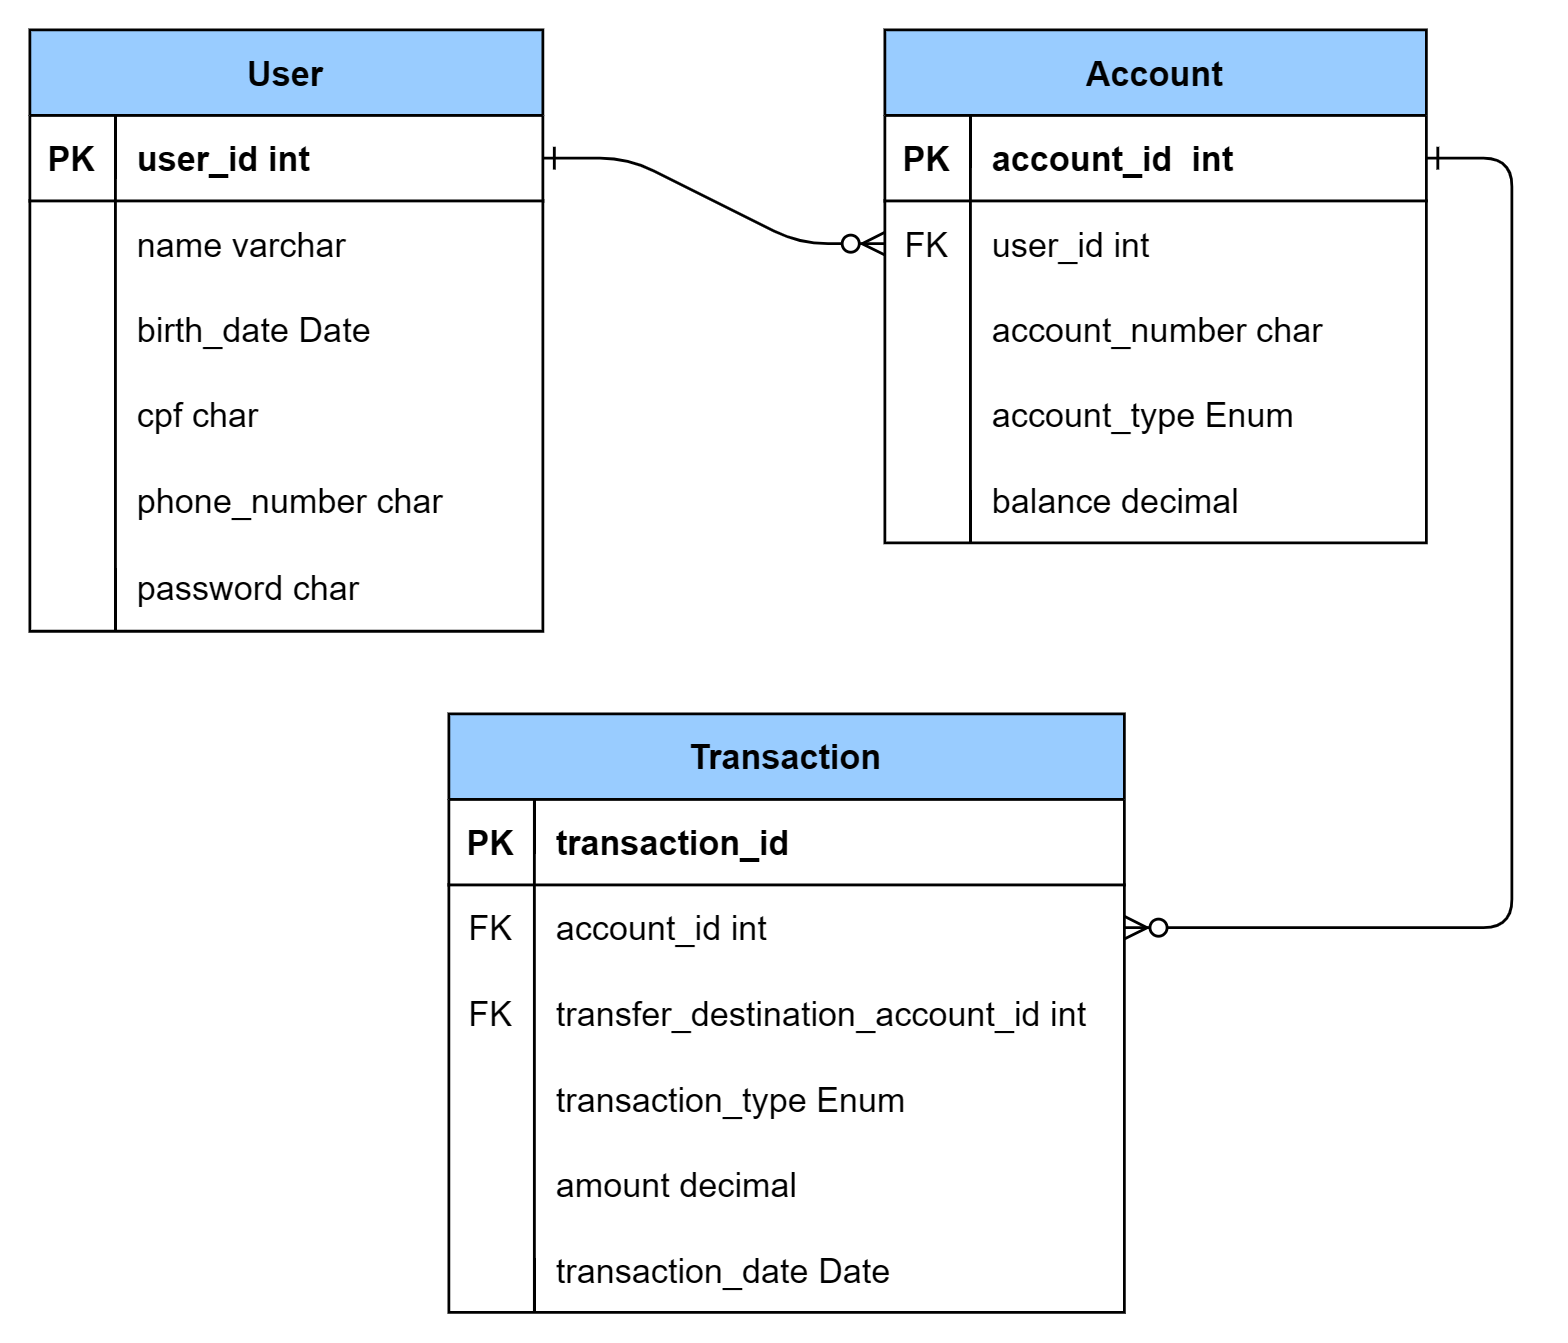

The diagram above was exported from draw.io. Its source (the exported page's mxGraphModel, read from the mxfile embedded in the PNG):
<mxGraphModel dx="840" dy="494" grid="1" gridSize="10" guides="1" tooltips="1" connect="1" arrows="1" fold="1" page="1" pageScale="1" pageWidth="850" pageHeight="1100" math="0" shadow="0" extFonts="Permanent Marker^https://fonts.googleapis.com/css?family=Permanent+Marker">
  <root>
    <mxCell id="0" />
    <mxCell id="1" parent="0" />
    <mxCell id="C-vyLk0tnHw3VtMMgP7b-1" value="" style="edgeStyle=entityRelationEdgeStyle;endArrow=ERzeroToMany;startArrow=ERone;endFill=1;startFill=0;exitX=1;exitY=0.5;exitDx=0;exitDy=0;" parent="1" source="C-vyLk0tnHw3VtMMgP7b-24" target="C-vyLk0tnHw3VtMMgP7b-6" edge="1">
      <mxGeometry width="100" height="100" relative="1" as="geometry">
        <mxPoint x="340" y="720" as="sourcePoint" />
        <mxPoint x="440" y="620" as="targetPoint" />
      </mxGeometry>
    </mxCell>
    <mxCell id="C-vyLk0tnHw3VtMMgP7b-12" value="" style="edgeStyle=entityRelationEdgeStyle;endArrow=ERzeroToMany;startArrow=ERone;endFill=1;startFill=0;" parent="1" source="C-vyLk0tnHw3VtMMgP7b-3" target="C-vyLk0tnHw3VtMMgP7b-17" edge="1">
      <mxGeometry width="100" height="100" relative="1" as="geometry">
        <mxPoint x="400" y="180" as="sourcePoint" />
        <mxPoint x="460" y="205" as="targetPoint" />
      </mxGeometry>
    </mxCell>
    <mxCell id="C-vyLk0tnHw3VtMMgP7b-2" value="Account" style="shape=table;startSize=30;container=1;collapsible=1;childLayout=tableLayout;fixedRows=1;rowLines=0;fontStyle=1;align=center;resizeLast=1;fillColor=#99CCFF;" parent="1" vertex="1">
      <mxGeometry x="460" y="80" width="190" height="180" as="geometry" />
    </mxCell>
    <mxCell id="C-vyLk0tnHw3VtMMgP7b-3" value="" style="shape=partialRectangle;collapsible=0;dropTarget=0;pointerEvents=0;fillColor=none;points=[[0,0.5],[1,0.5]];portConstraint=eastwest;top=0;left=0;right=0;bottom=1;" parent="C-vyLk0tnHw3VtMMgP7b-2" vertex="1">
      <mxGeometry y="30" width="190" height="30" as="geometry" />
    </mxCell>
    <mxCell id="C-vyLk0tnHw3VtMMgP7b-4" value="PK" style="shape=partialRectangle;overflow=hidden;connectable=0;fillColor=none;top=0;left=0;bottom=0;right=0;fontStyle=1;" parent="C-vyLk0tnHw3VtMMgP7b-3" vertex="1">
      <mxGeometry width="30" height="30" as="geometry">
        <mxRectangle width="30" height="30" as="alternateBounds" />
      </mxGeometry>
    </mxCell>
    <mxCell id="C-vyLk0tnHw3VtMMgP7b-5" value="account_id  int" style="shape=partialRectangle;overflow=hidden;connectable=0;fillColor=none;top=0;left=0;bottom=0;right=0;align=left;spacingLeft=6;fontStyle=1;" parent="C-vyLk0tnHw3VtMMgP7b-3" vertex="1">
      <mxGeometry x="30" width="160" height="30" as="geometry">
        <mxRectangle width="160" height="30" as="alternateBounds" />
      </mxGeometry>
    </mxCell>
    <mxCell id="C-vyLk0tnHw3VtMMgP7b-6" value="" style="shape=partialRectangle;collapsible=0;dropTarget=0;pointerEvents=0;fillColor=none;points=[[0,0.5],[1,0.5]];portConstraint=eastwest;top=0;left=0;right=0;bottom=0;" parent="C-vyLk0tnHw3VtMMgP7b-2" vertex="1">
      <mxGeometry y="60" width="190" height="30" as="geometry" />
    </mxCell>
    <mxCell id="C-vyLk0tnHw3VtMMgP7b-7" value="FK" style="shape=partialRectangle;overflow=hidden;connectable=0;fillColor=none;top=0;left=0;bottom=0;right=0;" parent="C-vyLk0tnHw3VtMMgP7b-6" vertex="1">
      <mxGeometry width="30" height="30" as="geometry">
        <mxRectangle width="30" height="30" as="alternateBounds" />
      </mxGeometry>
    </mxCell>
    <mxCell id="C-vyLk0tnHw3VtMMgP7b-8" value="user_id int" style="shape=partialRectangle;overflow=hidden;connectable=0;fillColor=none;top=0;left=0;bottom=0;right=0;align=left;spacingLeft=6;" parent="C-vyLk0tnHw3VtMMgP7b-6" vertex="1">
      <mxGeometry x="30" width="160" height="30" as="geometry">
        <mxRectangle width="160" height="30" as="alternateBounds" />
      </mxGeometry>
    </mxCell>
    <mxCell id="C-vyLk0tnHw3VtMMgP7b-9" value="" style="shape=partialRectangle;collapsible=0;dropTarget=0;pointerEvents=0;fillColor=none;points=[[0,0.5],[1,0.5]];portConstraint=eastwest;top=0;left=0;right=0;bottom=0;" parent="C-vyLk0tnHw3VtMMgP7b-2" vertex="1">
      <mxGeometry y="90" width="190" height="30" as="geometry" />
    </mxCell>
    <mxCell id="C-vyLk0tnHw3VtMMgP7b-10" value="" style="shape=partialRectangle;overflow=hidden;connectable=0;fillColor=none;top=0;left=0;bottom=0;right=0;" parent="C-vyLk0tnHw3VtMMgP7b-9" vertex="1">
      <mxGeometry width="30" height="30" as="geometry">
        <mxRectangle width="30" height="30" as="alternateBounds" />
      </mxGeometry>
    </mxCell>
    <mxCell id="C-vyLk0tnHw3VtMMgP7b-11" value="account_number char" style="shape=partialRectangle;overflow=hidden;connectable=0;fillColor=none;top=0;left=0;bottom=0;right=0;align=left;spacingLeft=6;" parent="C-vyLk0tnHw3VtMMgP7b-9" vertex="1">
      <mxGeometry x="30" width="160" height="30" as="geometry">
        <mxRectangle width="160" height="30" as="alternateBounds" />
      </mxGeometry>
    </mxCell>
    <mxCell id="qnpobUcQ9XoENwMuE0ek-25" value="" style="shape=partialRectangle;collapsible=0;dropTarget=0;pointerEvents=0;fillColor=none;points=[[0,0.5],[1,0.5]];portConstraint=eastwest;top=0;left=0;right=0;bottom=0;" vertex="1" parent="C-vyLk0tnHw3VtMMgP7b-2">
      <mxGeometry y="120" width="190" height="30" as="geometry" />
    </mxCell>
    <mxCell id="qnpobUcQ9XoENwMuE0ek-26" value="" style="shape=partialRectangle;overflow=hidden;connectable=0;fillColor=none;top=0;left=0;bottom=0;right=0;" vertex="1" parent="qnpobUcQ9XoENwMuE0ek-25">
      <mxGeometry width="30" height="30" as="geometry">
        <mxRectangle width="30" height="30" as="alternateBounds" />
      </mxGeometry>
    </mxCell>
    <mxCell id="qnpobUcQ9XoENwMuE0ek-27" value="account_type Enum" style="shape=partialRectangle;overflow=hidden;connectable=0;fillColor=none;top=0;left=0;bottom=0;right=0;align=left;spacingLeft=6;" vertex="1" parent="qnpobUcQ9XoENwMuE0ek-25">
      <mxGeometry x="30" width="160" height="30" as="geometry">
        <mxRectangle width="160" height="30" as="alternateBounds" />
      </mxGeometry>
    </mxCell>
    <mxCell id="qnpobUcQ9XoENwMuE0ek-28" value="" style="shape=partialRectangle;collapsible=0;dropTarget=0;pointerEvents=0;fillColor=none;points=[[0,0.5],[1,0.5]];portConstraint=eastwest;top=0;left=0;right=0;bottom=0;" vertex="1" parent="C-vyLk0tnHw3VtMMgP7b-2">
      <mxGeometry y="150" width="190" height="30" as="geometry" />
    </mxCell>
    <mxCell id="qnpobUcQ9XoENwMuE0ek-29" value="" style="shape=partialRectangle;overflow=hidden;connectable=0;fillColor=none;top=0;left=0;bottom=0;right=0;" vertex="1" parent="qnpobUcQ9XoENwMuE0ek-28">
      <mxGeometry width="30" height="30" as="geometry">
        <mxRectangle width="30" height="30" as="alternateBounds" />
      </mxGeometry>
    </mxCell>
    <mxCell id="qnpobUcQ9XoENwMuE0ek-30" value="balance decimal" style="shape=partialRectangle;overflow=hidden;connectable=0;fillColor=none;top=0;left=0;bottom=0;right=0;align=left;spacingLeft=6;" vertex="1" parent="qnpobUcQ9XoENwMuE0ek-28">
      <mxGeometry x="30" width="160" height="30" as="geometry">
        <mxRectangle width="160" height="30" as="alternateBounds" />
      </mxGeometry>
    </mxCell>
    <mxCell id="C-vyLk0tnHw3VtMMgP7b-13" value="Transaction" style="shape=table;startSize=30;container=1;collapsible=1;childLayout=tableLayout;fixedRows=1;rowLines=0;fontStyle=1;align=center;resizeLast=1;fillColor=#99CCFF;" parent="1" vertex="1">
      <mxGeometry x="307" y="320" width="237" height="210" as="geometry" />
    </mxCell>
    <mxCell id="C-vyLk0tnHw3VtMMgP7b-14" value="" style="shape=partialRectangle;collapsible=0;dropTarget=0;pointerEvents=0;fillColor=none;points=[[0,0.5],[1,0.5]];portConstraint=eastwest;top=0;left=0;right=0;bottom=1;" parent="C-vyLk0tnHw3VtMMgP7b-13" vertex="1">
      <mxGeometry y="30" width="237" height="30" as="geometry" />
    </mxCell>
    <mxCell id="C-vyLk0tnHw3VtMMgP7b-15" value="PK" style="shape=partialRectangle;overflow=hidden;connectable=0;fillColor=none;top=0;left=0;bottom=0;right=0;fontStyle=1;" parent="C-vyLk0tnHw3VtMMgP7b-14" vertex="1">
      <mxGeometry width="30" height="30" as="geometry">
        <mxRectangle width="30" height="30" as="alternateBounds" />
      </mxGeometry>
    </mxCell>
    <mxCell id="C-vyLk0tnHw3VtMMgP7b-16" value="transaction_id " style="shape=partialRectangle;overflow=hidden;connectable=0;fillColor=none;top=0;left=0;bottom=0;right=0;align=left;spacingLeft=6;fontStyle=1;" parent="C-vyLk0tnHw3VtMMgP7b-14" vertex="1">
      <mxGeometry x="30" width="207" height="30" as="geometry">
        <mxRectangle width="207" height="30" as="alternateBounds" />
      </mxGeometry>
    </mxCell>
    <mxCell id="C-vyLk0tnHw3VtMMgP7b-17" value="" style="shape=partialRectangle;collapsible=0;dropTarget=0;pointerEvents=0;fillColor=none;points=[[0,0.5],[1,0.5]];portConstraint=eastwest;top=0;left=0;right=0;bottom=0;" parent="C-vyLk0tnHw3VtMMgP7b-13" vertex="1">
      <mxGeometry y="60" width="237" height="30" as="geometry" />
    </mxCell>
    <mxCell id="C-vyLk0tnHw3VtMMgP7b-18" value="FK" style="shape=partialRectangle;overflow=hidden;connectable=0;fillColor=none;top=0;left=0;bottom=0;right=0;" parent="C-vyLk0tnHw3VtMMgP7b-17" vertex="1">
      <mxGeometry width="30" height="30" as="geometry">
        <mxRectangle width="30" height="30" as="alternateBounds" />
      </mxGeometry>
    </mxCell>
    <mxCell id="C-vyLk0tnHw3VtMMgP7b-19" value="account_id int" style="shape=partialRectangle;overflow=hidden;connectable=0;fillColor=none;top=0;left=0;bottom=0;right=0;align=left;spacingLeft=6;" parent="C-vyLk0tnHw3VtMMgP7b-17" vertex="1">
      <mxGeometry x="30" width="207" height="30" as="geometry">
        <mxRectangle width="207" height="30" as="alternateBounds" />
      </mxGeometry>
    </mxCell>
    <mxCell id="C-vyLk0tnHw3VtMMgP7b-20" value="" style="shape=partialRectangle;collapsible=0;dropTarget=0;pointerEvents=0;fillColor=none;points=[[0,0.5],[1,0.5]];portConstraint=eastwest;top=0;left=0;right=0;bottom=0;" parent="C-vyLk0tnHw3VtMMgP7b-13" vertex="1">
      <mxGeometry y="90" width="237" height="30" as="geometry" />
    </mxCell>
    <mxCell id="C-vyLk0tnHw3VtMMgP7b-21" value="FK" style="shape=partialRectangle;overflow=hidden;connectable=0;fillColor=none;top=0;left=0;bottom=0;right=0;" parent="C-vyLk0tnHw3VtMMgP7b-20" vertex="1">
      <mxGeometry width="30" height="30" as="geometry">
        <mxRectangle width="30" height="30" as="alternateBounds" />
      </mxGeometry>
    </mxCell>
    <mxCell id="C-vyLk0tnHw3VtMMgP7b-22" value="transfer_destination_account_id int" style="shape=partialRectangle;overflow=hidden;connectable=0;fillColor=none;top=0;left=0;bottom=0;right=0;align=left;spacingLeft=6;" parent="C-vyLk0tnHw3VtMMgP7b-20" vertex="1">
      <mxGeometry x="30" width="207" height="30" as="geometry">
        <mxRectangle width="207" height="30" as="alternateBounds" />
      </mxGeometry>
    </mxCell>
    <mxCell id="qnpobUcQ9XoENwMuE0ek-31" value="" style="shape=partialRectangle;collapsible=0;dropTarget=0;pointerEvents=0;fillColor=none;points=[[0,0.5],[1,0.5]];portConstraint=eastwest;top=0;left=0;right=0;bottom=0;" vertex="1" parent="C-vyLk0tnHw3VtMMgP7b-13">
      <mxGeometry y="120" width="237" height="30" as="geometry" />
    </mxCell>
    <mxCell id="qnpobUcQ9XoENwMuE0ek-32" value="" style="shape=partialRectangle;overflow=hidden;connectable=0;fillColor=none;top=0;left=0;bottom=0;right=0;" vertex="1" parent="qnpobUcQ9XoENwMuE0ek-31">
      <mxGeometry width="30" height="30" as="geometry">
        <mxRectangle width="30" height="30" as="alternateBounds" />
      </mxGeometry>
    </mxCell>
    <mxCell id="qnpobUcQ9XoENwMuE0ek-33" value="transaction_type Enum" style="shape=partialRectangle;overflow=hidden;connectable=0;fillColor=none;top=0;left=0;bottom=0;right=0;align=left;spacingLeft=6;" vertex="1" parent="qnpobUcQ9XoENwMuE0ek-31">
      <mxGeometry x="30" width="207" height="30" as="geometry">
        <mxRectangle width="207" height="30" as="alternateBounds" />
      </mxGeometry>
    </mxCell>
    <mxCell id="qnpobUcQ9XoENwMuE0ek-34" value="" style="shape=partialRectangle;collapsible=0;dropTarget=0;pointerEvents=0;fillColor=none;points=[[0,0.5],[1,0.5]];portConstraint=eastwest;top=0;left=0;right=0;bottom=0;" vertex="1" parent="C-vyLk0tnHw3VtMMgP7b-13">
      <mxGeometry y="150" width="237" height="30" as="geometry" />
    </mxCell>
    <mxCell id="qnpobUcQ9XoENwMuE0ek-35" value="" style="shape=partialRectangle;overflow=hidden;connectable=0;fillColor=none;top=0;left=0;bottom=0;right=0;" vertex="1" parent="qnpobUcQ9XoENwMuE0ek-34">
      <mxGeometry width="30" height="30" as="geometry">
        <mxRectangle width="30" height="30" as="alternateBounds" />
      </mxGeometry>
    </mxCell>
    <mxCell id="qnpobUcQ9XoENwMuE0ek-36" value="amount decimal" style="shape=partialRectangle;overflow=hidden;connectable=0;fillColor=none;top=0;left=0;bottom=0;right=0;align=left;spacingLeft=6;" vertex="1" parent="qnpobUcQ9XoENwMuE0ek-34">
      <mxGeometry x="30" width="207" height="30" as="geometry">
        <mxRectangle width="207" height="30" as="alternateBounds" />
      </mxGeometry>
    </mxCell>
    <mxCell id="qnpobUcQ9XoENwMuE0ek-48" value="" style="shape=partialRectangle;collapsible=0;dropTarget=0;pointerEvents=0;fillColor=none;points=[[0,0.5],[1,0.5]];portConstraint=eastwest;top=0;left=0;right=0;bottom=0;" vertex="1" parent="C-vyLk0tnHw3VtMMgP7b-13">
      <mxGeometry y="180" width="237" height="30" as="geometry" />
    </mxCell>
    <mxCell id="qnpobUcQ9XoENwMuE0ek-49" value="" style="shape=partialRectangle;overflow=hidden;connectable=0;fillColor=none;top=0;left=0;bottom=0;right=0;" vertex="1" parent="qnpobUcQ9XoENwMuE0ek-48">
      <mxGeometry width="30" height="30" as="geometry">
        <mxRectangle width="30" height="30" as="alternateBounds" />
      </mxGeometry>
    </mxCell>
    <mxCell id="qnpobUcQ9XoENwMuE0ek-50" value="transaction_date Date" style="shape=partialRectangle;overflow=hidden;connectable=0;fillColor=none;top=0;left=0;bottom=0;right=0;align=left;spacingLeft=6;" vertex="1" parent="qnpobUcQ9XoENwMuE0ek-48">
      <mxGeometry x="30" width="207" height="30" as="geometry">
        <mxRectangle width="207" height="30" as="alternateBounds" />
      </mxGeometry>
    </mxCell>
    <mxCell id="C-vyLk0tnHw3VtMMgP7b-23" value="User" style="shape=table;startSize=30;container=1;collapsible=1;childLayout=tableLayout;fixedRows=1;rowLines=0;fontStyle=1;align=center;resizeLast=1;fillColor=#99CCFF;" parent="1" vertex="1">
      <mxGeometry x="160" y="80" width="180" height="211" as="geometry" />
    </mxCell>
    <mxCell id="C-vyLk0tnHw3VtMMgP7b-24" value="" style="shape=partialRectangle;collapsible=0;dropTarget=0;pointerEvents=0;fillColor=none;points=[[0,0.5],[1,0.5]];portConstraint=eastwest;top=0;left=0;right=0;bottom=1;" parent="C-vyLk0tnHw3VtMMgP7b-23" vertex="1">
      <mxGeometry y="30" width="180" height="30" as="geometry" />
    </mxCell>
    <mxCell id="C-vyLk0tnHw3VtMMgP7b-25" value="PK" style="shape=partialRectangle;overflow=hidden;connectable=0;fillColor=none;top=0;left=0;bottom=0;right=0;fontStyle=1;" parent="C-vyLk0tnHw3VtMMgP7b-24" vertex="1">
      <mxGeometry width="30" height="30" as="geometry">
        <mxRectangle width="30" height="30" as="alternateBounds" />
      </mxGeometry>
    </mxCell>
    <mxCell id="C-vyLk0tnHw3VtMMgP7b-26" value="user_id int " style="shape=partialRectangle;overflow=hidden;connectable=0;fillColor=none;top=0;left=0;bottom=0;right=0;align=left;spacingLeft=6;fontStyle=1;" parent="C-vyLk0tnHw3VtMMgP7b-24" vertex="1">
      <mxGeometry x="30" width="150" height="30" as="geometry">
        <mxRectangle width="150" height="30" as="alternateBounds" />
      </mxGeometry>
    </mxCell>
    <mxCell id="C-vyLk0tnHw3VtMMgP7b-27" value="" style="shape=partialRectangle;collapsible=0;dropTarget=0;pointerEvents=0;fillColor=none;points=[[0,0.5],[1,0.5]];portConstraint=eastwest;top=0;left=0;right=0;bottom=0;" parent="C-vyLk0tnHw3VtMMgP7b-23" vertex="1">
      <mxGeometry y="60" width="180" height="30" as="geometry" />
    </mxCell>
    <mxCell id="C-vyLk0tnHw3VtMMgP7b-28" value="" style="shape=partialRectangle;overflow=hidden;connectable=0;fillColor=none;top=0;left=0;bottom=0;right=0;" parent="C-vyLk0tnHw3VtMMgP7b-27" vertex="1">
      <mxGeometry width="30" height="30" as="geometry">
        <mxRectangle width="30" height="30" as="alternateBounds" />
      </mxGeometry>
    </mxCell>
    <mxCell id="C-vyLk0tnHw3VtMMgP7b-29" value="name varchar" style="shape=partialRectangle;overflow=hidden;connectable=0;fillColor=none;top=0;left=0;bottom=0;right=0;align=left;spacingLeft=6;" parent="C-vyLk0tnHw3VtMMgP7b-27" vertex="1">
      <mxGeometry x="30" width="150" height="30" as="geometry">
        <mxRectangle width="150" height="30" as="alternateBounds" />
      </mxGeometry>
    </mxCell>
    <mxCell id="qnpobUcQ9XoENwMuE0ek-10" value="" style="shape=partialRectangle;collapsible=0;dropTarget=0;pointerEvents=0;fillColor=none;points=[[0,0.5],[1,0.5]];portConstraint=eastwest;top=0;left=0;right=0;bottom=0;" vertex="1" parent="C-vyLk0tnHw3VtMMgP7b-23">
      <mxGeometry y="90" width="180" height="30" as="geometry" />
    </mxCell>
    <mxCell id="qnpobUcQ9XoENwMuE0ek-11" value="" style="shape=partialRectangle;overflow=hidden;connectable=0;fillColor=none;top=0;left=0;bottom=0;right=0;" vertex="1" parent="qnpobUcQ9XoENwMuE0ek-10">
      <mxGeometry width="30" height="30" as="geometry">
        <mxRectangle width="30" height="30" as="alternateBounds" />
      </mxGeometry>
    </mxCell>
    <mxCell id="qnpobUcQ9XoENwMuE0ek-12" value="birth_date Date " style="shape=partialRectangle;overflow=hidden;connectable=0;fillColor=none;top=0;left=0;bottom=0;right=0;align=left;spacingLeft=6;" vertex="1" parent="qnpobUcQ9XoENwMuE0ek-10">
      <mxGeometry x="30" width="150" height="30" as="geometry">
        <mxRectangle width="150" height="30" as="alternateBounds" />
      </mxGeometry>
    </mxCell>
    <mxCell id="qnpobUcQ9XoENwMuE0ek-13" value="" style="shape=partialRectangle;collapsible=0;dropTarget=0;pointerEvents=0;fillColor=none;points=[[0,0.5],[1,0.5]];portConstraint=eastwest;top=0;left=0;right=0;bottom=0;" vertex="1" parent="C-vyLk0tnHw3VtMMgP7b-23">
      <mxGeometry y="120" width="180" height="30" as="geometry" />
    </mxCell>
    <mxCell id="qnpobUcQ9XoENwMuE0ek-14" value="" style="shape=partialRectangle;overflow=hidden;connectable=0;fillColor=none;top=0;left=0;bottom=0;right=0;" vertex="1" parent="qnpobUcQ9XoENwMuE0ek-13">
      <mxGeometry width="30" height="30" as="geometry">
        <mxRectangle width="30" height="30" as="alternateBounds" />
      </mxGeometry>
    </mxCell>
    <mxCell id="qnpobUcQ9XoENwMuE0ek-15" value="cpf char" style="shape=partialRectangle;overflow=hidden;connectable=0;fillColor=none;top=0;left=0;bottom=0;right=0;align=left;spacingLeft=6;" vertex="1" parent="qnpobUcQ9XoENwMuE0ek-13">
      <mxGeometry x="30" width="150" height="30" as="geometry">
        <mxRectangle width="150" height="30" as="alternateBounds" />
      </mxGeometry>
    </mxCell>
    <mxCell id="qnpobUcQ9XoENwMuE0ek-16" value="" style="shape=partialRectangle;collapsible=0;dropTarget=0;pointerEvents=0;fillColor=none;points=[[0,0.5],[1,0.5]];portConstraint=eastwest;top=0;left=0;right=0;bottom=0;" vertex="1" parent="C-vyLk0tnHw3VtMMgP7b-23">
      <mxGeometry y="150" width="180" height="30" as="geometry" />
    </mxCell>
    <mxCell id="qnpobUcQ9XoENwMuE0ek-17" value="" style="shape=partialRectangle;overflow=hidden;connectable=0;fillColor=none;top=0;left=0;bottom=0;right=0;" vertex="1" parent="qnpobUcQ9XoENwMuE0ek-16">
      <mxGeometry width="30" height="30" as="geometry">
        <mxRectangle width="30" height="30" as="alternateBounds" />
      </mxGeometry>
    </mxCell>
    <mxCell id="qnpobUcQ9XoENwMuE0ek-18" value="phone_number char" style="shape=partialRectangle;overflow=hidden;connectable=0;fillColor=none;top=0;left=0;bottom=0;right=0;align=left;spacingLeft=6;" vertex="1" parent="qnpobUcQ9XoENwMuE0ek-16">
      <mxGeometry x="30" width="150" height="30" as="geometry">
        <mxRectangle width="150" height="30" as="alternateBounds" />
      </mxGeometry>
    </mxCell>
    <mxCell id="qnpobUcQ9XoENwMuE0ek-19" value="" style="shape=partialRectangle;collapsible=0;dropTarget=0;pointerEvents=0;fillColor=none;points=[[0,0.5],[1,0.5]];portConstraint=eastwest;top=0;left=0;right=0;bottom=0;" vertex="1" parent="C-vyLk0tnHw3VtMMgP7b-23">
      <mxGeometry y="180" width="180" height="31" as="geometry" />
    </mxCell>
    <mxCell id="qnpobUcQ9XoENwMuE0ek-20" value="" style="shape=partialRectangle;overflow=hidden;connectable=0;fillColor=none;top=0;left=0;bottom=0;right=0;" vertex="1" parent="qnpobUcQ9XoENwMuE0ek-19">
      <mxGeometry width="30" height="31" as="geometry">
        <mxRectangle width="30" height="31" as="alternateBounds" />
      </mxGeometry>
    </mxCell>
    <mxCell id="qnpobUcQ9XoENwMuE0ek-21" value="password char" style="shape=partialRectangle;overflow=hidden;connectable=0;fillColor=none;top=0;left=0;bottom=0;right=0;align=left;spacingLeft=6;" vertex="1" parent="qnpobUcQ9XoENwMuE0ek-19">
      <mxGeometry x="30" width="150" height="31" as="geometry">
        <mxRectangle width="150" height="31" as="alternateBounds" />
      </mxGeometry>
    </mxCell>
  </root>
</mxGraphModel>